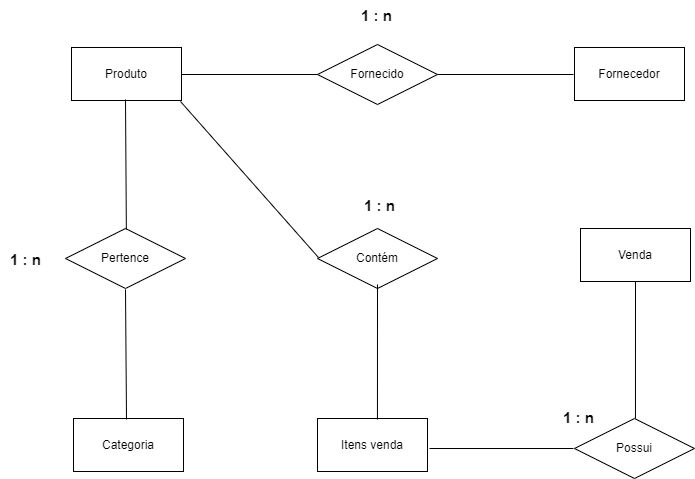

The diagram above was exported from draw.io. Its source (the exported page's mxGraphModel, read from the mxfile embedded in the PNG):
<mxGraphModel dx="1432" dy="906" grid="0" gridSize="10" guides="0" tooltips="1" connect="0" arrows="1" fold="1" page="0" pageScale="1" pageWidth="827" pageHeight="1169" background="#ffffff" math="0" shadow="0">
  <root>
    <mxCell id="0" />
    <mxCell id="1" parent="0" />
    <mxCell id="r_xmviDMqT2BRSRwImJ7-115" value="Produto" style="html=1;dashed=0;whiteSpace=wrap;" vertex="1" parent="1">
      <mxGeometry x="41" y="-124" width="110" height="53" as="geometry" />
    </mxCell>
    <mxCell id="r_xmviDMqT2BRSRwImJ7-117" value="Pertence" style="shape=rhombus;perimeter=rhombusPerimeter;whiteSpace=wrap;html=1;align=center;" vertex="1" parent="1">
      <mxGeometry x="35" y="57" width="120" height="60" as="geometry" />
    </mxCell>
    <mxCell id="r_xmviDMqT2BRSRwImJ7-118" value="Categoria" style="html=1;dashed=0;whiteSpace=wrap;" vertex="1" parent="1">
      <mxGeometry x="43" y="247" width="110" height="53" as="geometry" />
    </mxCell>
    <mxCell id="r_xmviDMqT2BRSRwImJ7-119" value="Fornecido" style="shape=rhombus;perimeter=rhombusPerimeter;whiteSpace=wrap;html=1;align=center;" vertex="1" parent="1">
      <mxGeometry x="287" y="-127" width="120" height="60" as="geometry" />
    </mxCell>
    <mxCell id="r_xmviDMqT2BRSRwImJ7-120" value="Fornecedor" style="html=1;dashed=0;whiteSpace=wrap;" vertex="1" parent="1">
      <mxGeometry x="544" y="-124" width="110" height="53" as="geometry" />
    </mxCell>
    <mxCell id="r_xmviDMqT2BRSRwImJ7-125" value="" style="endArrow=none;html=1;rounded=0;exitX=0.517;exitY=0.033;exitDx=0;exitDy=0;exitPerimeter=0;" edge="1" parent="1">
      <mxGeometry relative="1" as="geometry">
        <mxPoint x="95.85999999999996" y="57.98000000000002" as="sourcePoint" />
        <mxPoint x="94.99612474437623" y="-72" as="targetPoint" />
      </mxGeometry>
    </mxCell>
    <mxCell id="r_xmviDMqT2BRSRwImJ7-126" value="" style="endArrow=none;html=1;rounded=0;exitX=0.517;exitY=0.033;exitDx=0;exitDy=0;exitPerimeter=0;" edge="1" parent="1">
      <mxGeometry relative="1" as="geometry">
        <mxPoint x="96" y="248" as="sourcePoint" />
        <mxPoint x="95" y="118" as="targetPoint" />
      </mxGeometry>
    </mxCell>
    <mxCell id="r_xmviDMqT2BRSRwImJ7-128" value="" style="endArrow=none;html=1;rounded=0;" edge="1" parent="1">
      <mxGeometry relative="1" as="geometry">
        <mxPoint x="287" y="-97" as="sourcePoint" />
        <mxPoint x="151" y="-97" as="targetPoint" />
      </mxGeometry>
    </mxCell>
    <mxCell id="r_xmviDMqT2BRSRwImJ7-131" value="" style="endArrow=none;html=1;rounded=0;" edge="1" parent="1">
      <mxGeometry relative="1" as="geometry">
        <mxPoint x="543" y="-97" as="sourcePoint" />
        <mxPoint x="407" y="-97" as="targetPoint" />
      </mxGeometry>
    </mxCell>
    <mxCell id="r_xmviDMqT2BRSRwImJ7-135" value="&lt;b style=&quot;font-size: 15px;&quot;&gt;1 : n&lt;/b&gt;" style="text;html=1;align=center;verticalAlign=middle;resizable=0;points=[];autosize=1;strokeColor=none;fillColor=none;strokeWidth=9;perimeterSpacing=1;fontSize=15;" vertex="1" parent="1">
      <mxGeometry x="-30" y="73" width="49" height="30" as="geometry" />
    </mxCell>
    <mxCell id="r_xmviDMqT2BRSRwImJ7-137" value="&lt;b style=&quot;font-size: 15px;&quot;&gt;1 : n&lt;/b&gt;" style="text;html=1;align=center;verticalAlign=middle;resizable=0;points=[];autosize=1;strokeColor=none;fillColor=none;strokeWidth=9;perimeterSpacing=1;fontSize=15;" vertex="1" parent="1">
      <mxGeometry x="321" y="-171" width="49" height="30" as="geometry" />
    </mxCell>
    <mxCell id="r_xmviDMqT2BRSRwImJ7-138" value="Contém" style="shape=rhombus;perimeter=rhombusPerimeter;whiteSpace=wrap;html=1;align=center;" vertex="1" parent="1">
      <mxGeometry x="287" y="57" width="120" height="60" as="geometry" />
    </mxCell>
    <mxCell id="r_xmviDMqT2BRSRwImJ7-140" value="" style="endArrow=none;html=1;rounded=0;entryX=0.008;entryY=0.483;entryDx=0;entryDy=0;entryPerimeter=0;" edge="1" parent="1" target="r_xmviDMqT2BRSRwImJ7-138">
      <mxGeometry relative="1" as="geometry">
        <mxPoint x="150" y="-70" as="sourcePoint" />
        <mxPoint x="281" y="70" as="targetPoint" />
      </mxGeometry>
    </mxCell>
    <mxCell id="r_xmviDMqT2BRSRwImJ7-141" value="Itens venda" style="html=1;dashed=0;whiteSpace=wrap;" vertex="1" parent="1">
      <mxGeometry x="287" y="247" width="110" height="53" as="geometry" />
    </mxCell>
    <mxCell id="r_xmviDMqT2BRSRwImJ7-142" value="" style="endArrow=none;html=1;rounded=0;entryX=0.545;entryY=0.019;entryDx=0;entryDy=0;entryPerimeter=0;" edge="1" parent="1" target="r_xmviDMqT2BRSRwImJ7-141">
      <mxGeometry relative="1" as="geometry">
        <mxPoint x="347" y="113" as="sourcePoint" />
        <mxPoint x="342" y="246" as="targetPoint" />
      </mxGeometry>
    </mxCell>
    <mxCell id="r_xmviDMqT2BRSRwImJ7-143" value="Possui" style="shape=rhombus;perimeter=rhombusPerimeter;whiteSpace=wrap;html=1;align=center;" vertex="1" parent="1">
      <mxGeometry x="544" y="247" width="120" height="60" as="geometry" />
    </mxCell>
    <mxCell id="r_xmviDMqT2BRSRwImJ7-145" value="Venda" style="html=1;dashed=0;whiteSpace=wrap;" vertex="1" parent="1">
      <mxGeometry x="550" y="57" width="110" height="53" as="geometry" />
    </mxCell>
    <mxCell id="r_xmviDMqT2BRSRwImJ7-146" value="" style="endArrow=none;html=1;rounded=0;exitX=1.018;exitY=0.566;exitDx=0;exitDy=0;exitPerimeter=0;" edge="1" parent="1" source="r_xmviDMqT2BRSRwImJ7-141">
      <mxGeometry relative="1" as="geometry">
        <mxPoint x="402" y="277" as="sourcePoint" />
        <mxPoint x="543" y="277" as="targetPoint" />
      </mxGeometry>
    </mxCell>
    <mxCell id="r_xmviDMqT2BRSRwImJ7-147" value="" style="endArrow=none;html=1;rounded=0;exitX=0.508;exitY=0;exitDx=0;exitDy=0;exitPerimeter=0;entryX=0.5;entryY=1;entryDx=0;entryDy=0;entryPerimeter=0;" edge="1" parent="1" source="r_xmviDMqT2BRSRwImJ7-143" target="r_xmviDMqT2BRSRwImJ7-145">
      <mxGeometry relative="1" as="geometry">
        <mxPoint x="461" y="111" as="sourcePoint" />
        <mxPoint x="621" y="111" as="targetPoint" />
      </mxGeometry>
    </mxCell>
    <mxCell id="r_xmviDMqT2BRSRwImJ7-148" value="&lt;b style=&quot;font-size: 15px;&quot;&gt;1 : n&lt;/b&gt;" style="text;html=1;align=center;verticalAlign=middle;resizable=0;points=[];autosize=1;strokeColor=none;fillColor=none;strokeWidth=9;perimeterSpacing=1;fontSize=15;" vertex="1" parent="1">
      <mxGeometry x="523" y="231" width="49" height="30" as="geometry" />
    </mxCell>
    <mxCell id="r_xmviDMqT2BRSRwImJ7-149" value="&lt;b style=&quot;font-size: 15px;&quot;&gt;1 : n&lt;/b&gt;" style="text;html=1;align=center;verticalAlign=middle;resizable=0;points=[];autosize=1;strokeColor=none;fillColor=none;strokeWidth=9;perimeterSpacing=1;fontSize=15;" vertex="1" parent="1">
      <mxGeometry x="324" y="19" width="49" height="30" as="geometry" />
    </mxCell>
  </root>
</mxGraphModel>